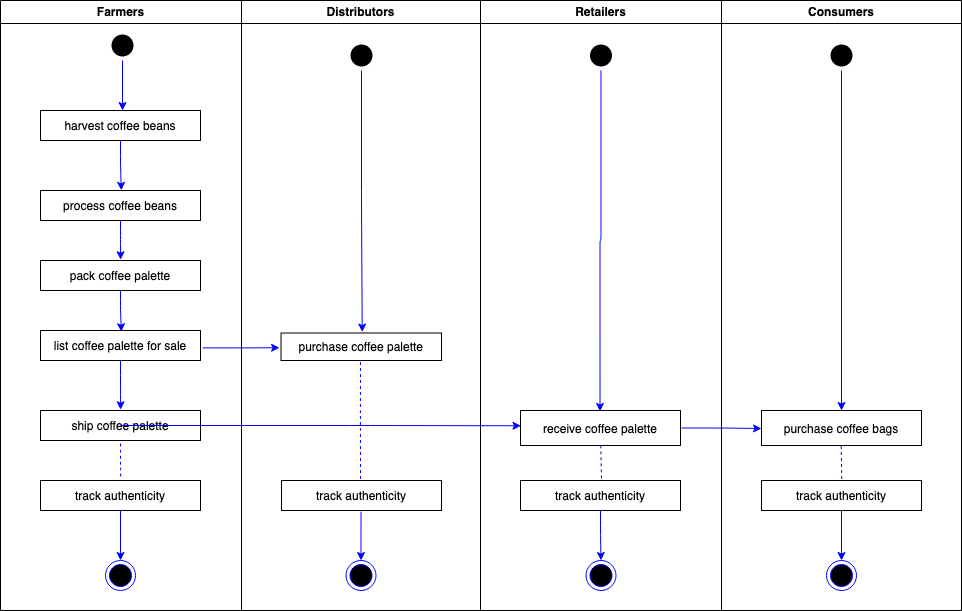

The diagram above was exported from draw.io. Its source (the exported page's mxGraphModel, read from the mxfile embedded in the PNG):
<mxGraphModel dx="473" dy="398" grid="1" gridSize="10" guides="1" tooltips="1" connect="1" arrows="1" fold="1" page="1" pageScale="1" pageWidth="1169" pageHeight="826" background="none" math="0" shadow="0">
  <root>
    <mxCell id="0" />
    <mxCell id="1" parent="0" />
    <mxCell id="2" value="Farmers" style="swimlane;whiteSpace=wrap" parent="1" vertex="1">
      <mxGeometry x="39" y="110" width="241" height="610" as="geometry" />
    </mxCell>
    <mxCell id="GleF-gBXem7TwzVuN6CR-65" value="" style="edgeStyle=orthogonalEdgeStyle;rounded=1;orthogonalLoop=1;jettySize=auto;html=1;strokeColor=#0000FF;" edge="1" parent="2" source="5">
      <mxGeometry relative="1" as="geometry">
        <mxPoint x="122" y="110" as="targetPoint" />
      </mxGeometry>
    </mxCell>
    <mxCell id="5" value="" style="ellipse;shape=startState;fillColor=#000000;strokeColor=none;" parent="2" vertex="1">
      <mxGeometry x="107" y="30" width="30" height="30" as="geometry" />
    </mxCell>
    <mxCell id="GleF-gBXem7TwzVuN6CR-68" value="" style="edgeStyle=orthogonalEdgeStyle;rounded=1;orthogonalLoop=1;jettySize=auto;html=1;strokeColor=#0000FF;entryX=0.505;entryY=-0.006;entryDx=0;entryDy=0;entryPerimeter=0;" edge="1" parent="2" source="7" target="8">
      <mxGeometry relative="1" as="geometry" />
    </mxCell>
    <mxCell id="7" value="harvest coffee beans" style="" parent="2" vertex="1">
      <mxGeometry x="40" y="110" width="160" height="30" as="geometry" />
    </mxCell>
    <mxCell id="GleF-gBXem7TwzVuN6CR-62" value="" style="edgeStyle=orthogonalEdgeStyle;rounded=1;orthogonalLoop=1;jettySize=auto;html=1;strokeColor=#0000FF;entryX=0.501;entryY=-0.026;entryDx=0;entryDy=0;entryPerimeter=0;" edge="1" parent="2" source="8" target="10">
      <mxGeometry relative="1" as="geometry" />
    </mxCell>
    <mxCell id="8" value="process coffee beans" style="" parent="2" vertex="1">
      <mxGeometry x="40" y="190" width="160" height="30" as="geometry" />
    </mxCell>
    <mxCell id="GleF-gBXem7TwzVuN6CR-66" value="" style="edgeStyle=orthogonalEdgeStyle;rounded=1;orthogonalLoop=1;jettySize=auto;html=1;strokeColor=#0000FF;entryX=0.505;entryY=0.041;entryDx=0;entryDy=0;entryPerimeter=0;" edge="1" parent="2" source="10" target="GleF-gBXem7TwzVuN6CR-49">
      <mxGeometry relative="1" as="geometry" />
    </mxCell>
    <mxCell id="10" value="pack coffee palette" style="" parent="2" vertex="1">
      <mxGeometry x="40" y="260" width="160" height="30" as="geometry" />
    </mxCell>
    <mxCell id="GleF-gBXem7TwzVuN6CR-67" value="" style="edgeStyle=orthogonalEdgeStyle;rounded=1;orthogonalLoop=1;jettySize=auto;html=1;strokeColor=#0000FF;entryX=0.501;entryY=-0.026;entryDx=0;entryDy=0;entryPerimeter=0;" edge="1" parent="2" source="GleF-gBXem7TwzVuN6CR-49" target="GleF-gBXem7TwzVuN6CR-51">
      <mxGeometry relative="1" as="geometry" />
    </mxCell>
    <mxCell id="GleF-gBXem7TwzVuN6CR-49" value="list coffee palette for sale" style="" vertex="1" parent="2">
      <mxGeometry x="40" y="330" width="160" height="30" as="geometry" />
    </mxCell>
    <mxCell id="GleF-gBXem7TwzVuN6CR-69" value="" style="edgeStyle=orthogonalEdgeStyle;rounded=1;orthogonalLoop=1;jettySize=auto;html=1;strokeColor=#0000FF;entryX=0.501;entryY=-0.077;entryDx=0;entryDy=0;entryPerimeter=0;endArrow=none;endFill=0;dashed=1;" edge="1" parent="2" source="GleF-gBXem7TwzVuN6CR-51" target="GleF-gBXem7TwzVuN6CR-56">
      <mxGeometry relative="1" as="geometry" />
    </mxCell>
    <mxCell id="GleF-gBXem7TwzVuN6CR-51" value="ship coffee palette" style="" vertex="1" parent="2">
      <mxGeometry x="40" y="410" width="160" height="30" as="geometry" />
    </mxCell>
    <mxCell id="GleF-gBXem7TwzVuN6CR-91" value="" style="edgeStyle=orthogonalEdgeStyle;rounded=1;orthogonalLoop=1;jettySize=auto;html=1;strokeColor=#0000FF;endArrow=classic;endFill=1;" edge="1" parent="2" source="GleF-gBXem7TwzVuN6CR-56" target="GleF-gBXem7TwzVuN6CR-90">
      <mxGeometry relative="1" as="geometry" />
    </mxCell>
    <mxCell id="GleF-gBXem7TwzVuN6CR-56" value="track authenticity" style="" vertex="1" parent="2">
      <mxGeometry x="40" y="480" width="160" height="30" as="geometry" />
    </mxCell>
    <mxCell id="GleF-gBXem7TwzVuN6CR-90" value="" style="ellipse;shape=endState;fillColor=#000000;strokeColor=#0000FF;" vertex="1" parent="2">
      <mxGeometry x="105" y="560" width="30" height="30" as="geometry" />
    </mxCell>
    <mxCell id="3" value="Distributors" style="swimlane;whiteSpace=wrap" parent="1" vertex="1">
      <mxGeometry x="280" y="110" width="239" height="610" as="geometry" />
    </mxCell>
    <mxCell id="GleF-gBXem7TwzVuN6CR-71" value="" style="edgeStyle=orthogonalEdgeStyle;rounded=1;orthogonalLoop=1;jettySize=auto;html=1;strokeColor=#0000FF;entryX=0.506;entryY=-0.036;entryDx=0;entryDy=0;entryPerimeter=0;" edge="1" parent="3" source="13" target="15">
      <mxGeometry relative="1" as="geometry">
        <mxPoint x="120" y="165" as="targetPoint" />
      </mxGeometry>
    </mxCell>
    <mxCell id="13" value="" style="ellipse;shape=startState;fillColor=#000000;strokeColor=none;" parent="3" vertex="1">
      <mxGeometry x="105" y="40" width="30" height="30" as="geometry" />
    </mxCell>
    <mxCell id="15" value="purchase coffee palette " style="" parent="3" vertex="1">
      <mxGeometry x="39.5" y="332.5" width="160.5" height="27.5" as="geometry" />
    </mxCell>
    <mxCell id="32" value="" style="endArrow=none;strokeColor=#FF0000;endFill=0;rounded=0;dashed=1" parent="3" edge="1">
      <mxGeometry relative="1" as="geometry">
        <mxPoint x="74.99999999999989" y="350" as="sourcePoint" />
      </mxGeometry>
    </mxCell>
    <mxCell id="GleF-gBXem7TwzVuN6CR-92" value="" style="edgeStyle=orthogonalEdgeStyle;rounded=1;orthogonalLoop=1;jettySize=auto;html=1;strokeColor=#0000FF;endArrow=classic;endFill=1;exitX=0.497;exitY=1.039;exitDx=0;exitDy=0;exitPerimeter=0;" edge="1" parent="3" source="GleF-gBXem7TwzVuN6CR-76" target="GleF-gBXem7TwzVuN6CR-89">
      <mxGeometry relative="1" as="geometry" />
    </mxCell>
    <mxCell id="GleF-gBXem7TwzVuN6CR-76" value="track authenticity" style="" vertex="1" parent="3">
      <mxGeometry x="40" y="480" width="160" height="30" as="geometry" />
    </mxCell>
    <mxCell id="GleF-gBXem7TwzVuN6CR-77" value="" style="edgeStyle=orthogonalEdgeStyle;rounded=1;orthogonalLoop=1;jettySize=auto;html=1;strokeColor=#0000FF;endArrow=none;endFill=0;dashed=1;exitX=0.495;exitY=1.056;exitDx=0;exitDy=0;exitPerimeter=0;" edge="1" parent="3" source="15">
      <mxGeometry relative="1" as="geometry">
        <mxPoint x="115.00000000000011" y="410" as="sourcePoint" />
        <mxPoint x="119" y="480" as="targetPoint" />
      </mxGeometry>
    </mxCell>
    <mxCell id="GleF-gBXem7TwzVuN6CR-89" value="" style="ellipse;shape=endState;fillColor=#000000;strokeColor=#0000FF;" vertex="1" parent="3">
      <mxGeometry x="104.5" y="560" width="30" height="30" as="geometry" />
    </mxCell>
    <mxCell id="4" value="Retailers" style="swimlane;whiteSpace=wrap" parent="1" vertex="1">
      <mxGeometry x="519" y="110" width="241" height="610" as="geometry">
        <mxRectangle x="580" y="110" width="90" height="30" as="alternateBounds" />
      </mxGeometry>
    </mxCell>
    <mxCell id="33" value="receive coffee palette" style="" parent="4" vertex="1">
      <mxGeometry x="40" y="410" width="160" height="35" as="geometry" />
    </mxCell>
    <mxCell id="GleF-gBXem7TwzVuN6CR-78" value="" style="ellipse;shape=startState;fillColor=#000000;strokeColor=none;" vertex="1" parent="4">
      <mxGeometry x="105.5" y="40" width="30" height="30" as="geometry" />
    </mxCell>
    <mxCell id="GleF-gBXem7TwzVuN6CR-85" value="" style="edgeStyle=orthogonalEdgeStyle;rounded=1;orthogonalLoop=1;jettySize=auto;html=1;strokeColor=#0000FF;entryX=0.497;entryY=0.027;entryDx=0;entryDy=0;entryPerimeter=0;exitX=0.5;exitY=1;exitDx=0;exitDy=0;" edge="1" parent="4" source="GleF-gBXem7TwzVuN6CR-78" target="33">
      <mxGeometry relative="1" as="geometry">
        <mxPoint x="-109" y="80" as="sourcePoint" />
        <mxPoint x="-108.53999999999996" y="341.51" as="targetPoint" />
      </mxGeometry>
    </mxCell>
    <mxCell id="GleF-gBXem7TwzVuN6CR-93" value="" style="edgeStyle=orthogonalEdgeStyle;rounded=1;orthogonalLoop=1;jettySize=auto;html=1;strokeColor=#0000FF;endArrow=classic;endFill=1;" edge="1" parent="4" source="GleF-gBXem7TwzVuN6CR-86" target="GleF-gBXem7TwzVuN6CR-88">
      <mxGeometry relative="1" as="geometry" />
    </mxCell>
    <mxCell id="GleF-gBXem7TwzVuN6CR-86" value="track authenticity" style="" vertex="1" parent="4">
      <mxGeometry x="40" y="480" width="160" height="30" as="geometry" />
    </mxCell>
    <mxCell id="GleF-gBXem7TwzVuN6CR-87" value="" style="edgeStyle=orthogonalEdgeStyle;rounded=1;orthogonalLoop=1;jettySize=auto;html=1;strokeColor=#0000FF;endArrow=none;endFill=0;dashed=1;exitX=0.502;exitY=0.996;exitDx=0;exitDy=0;exitPerimeter=0;" edge="1" parent="4" source="33">
      <mxGeometry relative="1" as="geometry">
        <mxPoint x="-110.29999999999995" y="371.53999999999996" as="sourcePoint" />
        <mxPoint x="121" y="480" as="targetPoint" />
      </mxGeometry>
    </mxCell>
    <mxCell id="GleF-gBXem7TwzVuN6CR-88" value="" style="ellipse;shape=endState;fillColor=#000000;strokeColor=#0000FF;" vertex="1" parent="4">
      <mxGeometry x="105.5" y="560" width="30" height="30" as="geometry" />
    </mxCell>
    <mxCell id="GleF-gBXem7TwzVuN6CR-41" value="Consumers" style="swimlane;whiteSpace=wrap" vertex="1" parent="1">
      <mxGeometry x="760" y="110" width="240" height="610" as="geometry" />
    </mxCell>
    <mxCell id="GleF-gBXem7TwzVuN6CR-42" value="purchase coffee bags" style="" vertex="1" parent="GleF-gBXem7TwzVuN6CR-41">
      <mxGeometry x="40" y="410" width="160" height="35" as="geometry" />
    </mxCell>
    <mxCell id="GleF-gBXem7TwzVuN6CR-45" value="" style="ellipse;shape=endState;fillColor=#000000;strokeColor=#0000FF;" vertex="1" parent="GleF-gBXem7TwzVuN6CR-41">
      <mxGeometry x="105" y="560" width="30" height="30" as="geometry" />
    </mxCell>
    <mxCell id="GleF-gBXem7TwzVuN6CR-96" value="" style="edgeStyle=orthogonalEdgeStyle;rounded=1;orthogonalLoop=1;jettySize=auto;html=1;strokeColor=#0000FF;endArrow=classic;endFill=1;" edge="1" parent="GleF-gBXem7TwzVuN6CR-41" source="GleF-gBXem7TwzVuN6CR-94">
      <mxGeometry relative="1" as="geometry">
        <mxPoint x="120" y="410" as="targetPoint" />
      </mxGeometry>
    </mxCell>
    <mxCell id="GleF-gBXem7TwzVuN6CR-94" value="" style="ellipse;shape=startState;fillColor=#000000;strokeColor=none;" vertex="1" parent="GleF-gBXem7TwzVuN6CR-41">
      <mxGeometry x="105" y="40" width="30" height="30" as="geometry" />
    </mxCell>
    <mxCell id="GleF-gBXem7TwzVuN6CR-99" value="" style="edgeStyle=orthogonalEdgeStyle;rounded=1;orthogonalLoop=1;jettySize=auto;html=1;strokeColor=#0000FF;endArrow=classic;endFill=1;" edge="1" parent="GleF-gBXem7TwzVuN6CR-41" source="GleF-gBXem7TwzVuN6CR-97" target="GleF-gBXem7TwzVuN6CR-45">
      <mxGeometry relative="1" as="geometry" />
    </mxCell>
    <mxCell id="GleF-gBXem7TwzVuN6CR-97" value="track authenticity" style="" vertex="1" parent="GleF-gBXem7TwzVuN6CR-41">
      <mxGeometry x="40" y="480" width="160" height="30" as="geometry" />
    </mxCell>
    <mxCell id="GleF-gBXem7TwzVuN6CR-98" value="" style="edgeStyle=orthogonalEdgeStyle;rounded=1;orthogonalLoop=1;jettySize=auto;html=1;strokeColor=#0000FF;endArrow=none;endFill=0;dashed=1;exitX=0.498;exitY=1.014;exitDx=0;exitDy=0;exitPerimeter=0;entryX=0.502;entryY=0.037;entryDx=0;entryDy=0;entryPerimeter=0;" edge="1" parent="GleF-gBXem7TwzVuN6CR-41" source="GleF-gBXem7TwzVuN6CR-42" target="GleF-gBXem7TwzVuN6CR-97">
      <mxGeometry relative="1" as="geometry">
        <mxPoint x="-110.68000000000006" y="454.8599999999999" as="sourcePoint" />
        <mxPoint x="-110" y="490" as="targetPoint" />
      </mxGeometry>
    </mxCell>
    <mxCell id="GleF-gBXem7TwzVuN6CR-75" value="" style="edgeStyle=orthogonalEdgeStyle;rounded=1;orthogonalLoop=1;jettySize=auto;html=1;strokeColor=#0000FF;endArrow=classic;endFill=1;exitX=1.014;exitY=0.58;exitDx=0;exitDy=0;exitPerimeter=0;entryX=-0.009;entryY=0.536;entryDx=0;entryDy=0;entryPerimeter=0;" edge="1" parent="1" source="GleF-gBXem7TwzVuN6CR-49" target="15">
      <mxGeometry relative="1" as="geometry">
        <mxPoint x="369" y="456" as="targetPoint" />
      </mxGeometry>
    </mxCell>
    <mxCell id="GleF-gBXem7TwzVuN6CR-83" value="" style="edgeStyle=orthogonalEdgeStyle;rounded=1;orthogonalLoop=1;jettySize=auto;html=1;strokeColor=#0000FF;endArrow=classic;endFill=1;entryX=0.003;entryY=0.437;entryDx=0;entryDy=0;entryPerimeter=0;" edge="1" parent="1" source="GleF-gBXem7TwzVuN6CR-51" target="33">
      <mxGeometry relative="1" as="geometry">
        <mxPoint x="391" y="535" as="targetPoint" />
      </mxGeometry>
    </mxCell>
    <mxCell id="GleF-gBXem7TwzVuN6CR-100" value="" style="edgeStyle=orthogonalEdgeStyle;rounded=1;orthogonalLoop=1;jettySize=auto;html=1;strokeColor=#0000FF;endArrow=classic;endFill=1;exitX=1.006;exitY=0.5;exitDx=0;exitDy=0;exitPerimeter=0;" edge="1" parent="1" source="33">
      <mxGeometry relative="1" as="geometry">
        <mxPoint x="800" y="538" as="targetPoint" />
      </mxGeometry>
    </mxCell>
  </root>
</mxGraphModel>